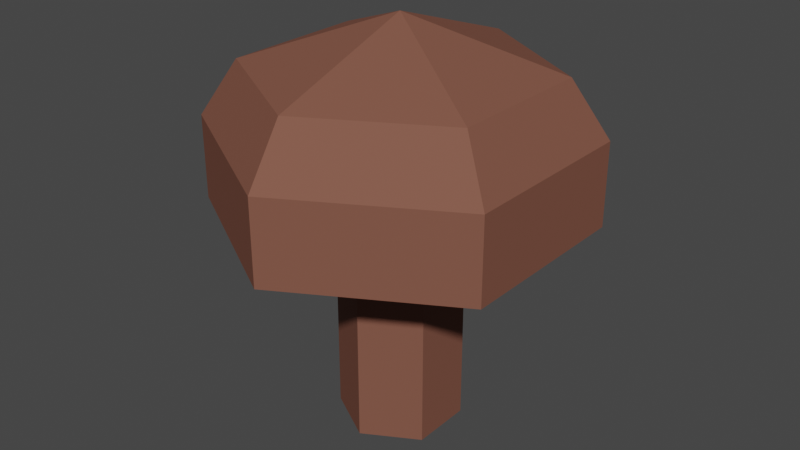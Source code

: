 # Source: SM_Prop_Mushroom_Natural.blend  (saved by Blender 3.1.7; exported with 4.5.12 LTS)
import bpy
from mathutils import Matrix  # noqa: F401  (used for matrix-valued properties, if any)

bpy.ops.wm.read_factory_settings(use_empty=True)
scene = bpy.context.scene
scene.name = 'Scene'

# ---- collections
col_collection = bpy.data.collections.new('Collection'); scene.collection.children.link(col_collection)

# ---- materials (node trees are filled in below, after node groups)
mat_m_basic_fungi = bpy.data.materials.new('M_Basic_Fungi')
mat_m_basic_fungi.alpha_threshold = 0.0
mat_m_basic_fungi.use_transparent_shadow = False
mat_m_basic_fungi.line_color = (0.0, 0.0, 0.0, 1.0)

# ---- material node trees
mat_m_basic_fungi.use_nodes = True; mat_m_basic_fungi.node_tree.nodes.clear()
_N = mat_m_basic_fungi.node_tree.nodes; _L = mat_m_basic_fungi.node_tree.links
n0 = _N.new('ShaderNodeOutputMaterial'); n0.name = 'Material Output'; n0.location = (300, 300)
n1 = _N.new('ShaderNodeBsdfPrincipled'); n1.name = 'Principled BSDF'; n1.location = (10, 300)
n1.distribution = 'GGX'
n1.subsurface_method = 'RANDOM_WALK_SKIN'
n1.inputs[0].default_value = (0.2138, 0.08785, 0.06021, 1.0)
n1.inputs[2].default_value = 0.75
n1.inputs[3].default_value = 1.45
n1.inputs[13].default_value = 0.1
n1.inputs[27].default_value = (0.0, 0.0, 0.0, 1.0)
n1.inputs[28].default_value = 1.0
_L.new(n1.outputs[0], n0.inputs[0])
n0.is_active_output = True

# ---- world
world_world = bpy.data.worlds.new('World'); scene.world = world_world
world_world.use_nodes = True; world_world.node_tree.nodes.clear()
_N = world_world.node_tree.nodes; _L = world_world.node_tree.links
n0 = _N.new('ShaderNodeOutputWorld'); n0.name = 'World Output'; n0.location = (300, 300)
n1 = _N.new('ShaderNodeBackground'); n1.name = 'Background'; n1.location = (10, 300)
n1.inputs[0].default_value = (0.05088, 0.05088, 0.05088, 1.0)
_L.new(n1.outputs[0], n0.inputs[0])
n0.is_active_output = True
world_world.color = (0.05088, 0.05088, 0.05088)
world_world.use_sun_shadow = False
world_world.sun_shadow_jitter_overblur = 0.0

# ---- meshes
me_cylinder = bpy.data.meshes.new('Cylinder')
me_cylinder.from_pydata([(0.0, 0.25, 0.0), (0.0, 0.25, 1.0), (0.2165, 0.125, 0.0), (0.2165, 0.125, 1.0), (0.2165, -0.125, 0.0), (0.2165, -0.125, 1.0), (-2.186e-08, -0.25, 0.0), (-2.186e-08, -0.25, 1.0), (-0.2165, -0.125, 0.0), (-0.2165, -0.125, 1.0), (-0.2165, 0.125, 0.0), (-0.2165, 0.125, 1.0), (9.934e-09, 0.75, 0.886), (0.6495, 0.375, 0.886), (0.6495, -0.375, 0.886), (-5.563e-08, -0.75, 0.886), (-0.6495, -0.375, 0.886), (-0.6495, 0.375, 0.886), (9.934e-09, 0.75, 1.225), (0.6495, 0.375, 1.225), (0.6495, -0.375, 1.225), (-5.563e-08, -0.75, 1.225), (-0.6495, -0.375, 1.225), (-0.6495, 0.375, 1.225), (7.947e-09, 0.6, 1.452), (0.5196, 0.3, 1.452), (0.5196, -0.3, 1.452), (-4.451e-08, -0.6, 1.452), (-0.5196, -0.3, 1.452), (-0.5196, 0.3, 1.452), (0.0, -1.987e-08, 1.658)], [], [(0, 1, 3, 2), (2, 3, 5, 4), (4, 5, 7, 6), (6, 7, 9, 8), (1, 11, 17, 12), (8, 9, 11, 10), (10, 11, 1, 0), (0, 2, 4, 6, 8, 10), (9, 7, 15, 16), (5, 3, 13, 14), (11, 9, 16, 17), (3, 1, 12, 13), (7, 5, 14, 15), (17, 16, 22, 23), (15, 14, 20, 21), (13, 12, 18, 19), (12, 17, 23, 18), (16, 15, 21, 22), (14, 13, 19, 20), (18, 23, 29, 24), (22, 21, 27, 28), (20, 19, 25, 26), (23, 22, 28, 29), (21, 20, 26, 27), (19, 18, 24, 25), (28, 27, 30), (26, 25, 30), (29, 28, 30), (27, 26, 30), (25, 24, 30), (24, 29, 30)])
_uv = me_cylinder.uv_layers.new(name='UVMap')
_uv.uv.foreach_set('vector', [1.0, 0.5, 1.0, 1.0, 0.8333, 1.0, 0.8333, 0.5, 0.8333, 0.5, 0.8333, 1.0, 0.6667, 1.0, 0.6667, 0.5, 0.6667, 0.5, 0.6667, 1.0, 0.5, 1.0, 0.5, 0.5, 0.5, 0.5, 0.5, 1.0, 0.3333, 1.0, 0.3333, 0.5, -8.941e-08, 1.0, 0.1667, 1.0, 0.1667, 1.0, -8.941e-08, 1.0, 0.3333, 0.5, 0.3333, 1.0, 0.1667, 1.0, 0.1667, 0.5, 0.1667, 0.5, 0.1667, 1.0, -8.941e-08, 1.0, -8.941e-08, 0.5, 0.75, 0.49, 0.9578, 0.37, 0.9578, 0.13, 0.75, 0.01, 0.5422, 0.13, 0.5422, 0.37, 0.3333, 1.0, 0.5, 1.0, 0.5, 1.0, 0.3333, 1.0, 0.6667, 1.0, 0.8333, 1.0, 0.8333, 1.0, 0.6667, 1.0, 0.1667, 1.0, 0.3333, 1.0, 0.3333, 1.0, 0.1667, 1.0, 0.8333, 1.0, 1.0, 1.0, 1.0, 1.0, 0.8333, 1.0, 0.5, 1.0, 0.6667, 1.0, 0.6667, 1.0, 0.5, 1.0, 0.1667, 1.0, 0.3333, 1.0, 0.3333, 1.0, 0.1667, 1.0, 0.5, 1.0, 0.6667, 1.0, 0.6667, 1.0, 0.5, 1.0, 0.8333, 1.0, 1.0, 1.0, 1.0, 1.0, 0.8333, 1.0, -8.941e-08, 1.0, 0.1667, 1.0, 0.1667, 1.0, -8.941e-08, 1.0, 0.3333, 1.0, 0.5, 1.0, 0.5, 1.0, 0.3333, 1.0, 0.6667, 1.0, 0.8333, 1.0, 0.8333, 1.0, 0.6667, 1.0, -8.941e-08, 1.0, 0.1667, 1.0, 0.1667, 1.0, -8.941e-08, 1.0, 0.3333, 1.0, 0.5, 1.0, 0.5, 1.0, 0.3333, 1.0, 0.6667, 1.0, 0.8333, 1.0, 0.8333, 1.0, 0.6667, 1.0, 0.1667, 1.0, 0.3333, 1.0, 0.3333, 1.0, 0.1667, 1.0, 0.5, 1.0, 0.6667, 1.0, 0.6667, 1.0, 0.5, 1.0, 0.8333, 1.0, 1.0, 1.0, 1.0, 1.0, 0.8333, 1.0, 0.3333, 1.0, 0.5, 1.0, 0.3333, 1.0, 0.6667, 1.0, 0.8333, 1.0, 0.6667, 1.0, 0.1667, 1.0, 0.3333, 1.0, 0.1667, 1.0, 0.5, 1.0, 0.6667, 1.0, 0.5, 1.0, 0.8333, 1.0, 1.0, 1.0, 0.8333, 1.0, -8.941e-08, 1.0, 0.1667, 1.0, -8.941e-08, 1.0])
me_cylinder.materials.append(mat_m_basic_fungi)
me_cylinder.use_remesh_fix_poles = True
me_cylinder.use_remesh_preserve_attributes = False
me_cylinder.update()

# ---- objects
ob_sm_prop_mushroom_natural = bpy.data.objects.new('SM_Prop_Mushroom_Natural', me_cylinder)

# ---- transforms, parenting, visibility, modifiers, constraints
ob_sm_prop_mushroom_natural.location = (0.0, 0.0, 0.0)
ob_sm_prop_mushroom_natural.scale = (0.5, 0.5, 0.5)

# ---- collection membership
col_collection.objects.link(ob_sm_prop_mushroom_natural)

# ---- scene / render settings (as saved in the file)
scene.frame_start = 1; scene.frame_end = 250; scene.frame_set(1)
scene.render.engine = 'BLENDER_EEVEE_NEXT'
scene.cycles.sampling_pattern = 'TABULATED_SOBOL'
scene.cycles.use_light_tree = False
scene.view_settings.view_transform = 'Filmic'
bpy.context.view_layer.update()

# ---- added for rendering (the .blend has no active camera and no usable light): camera, sun
cam_auto = bpy.data.cameras.new('AutoCamera')
cam_auto.lens = 50.0
cam_auto.sensor_width = 36.0
cam_auto.clip_end = 1000.0
ob_auto_camera = bpy.data.objects.new('AutoCamera', cam_auto)
scene.collection.objects.link(ob_auto_camera)
ob_auto_camera.location = (1.19611, -1.43533, 1.37128)
ob_auto_camera.rotation_euler = (1.09748, -7.21219e-08, 0.694738)
scene.camera = ob_auto_camera
light_auto_sun = bpy.data.lights.new('AutoSun', 'SUN')
light_auto_sun.energy = 3.0
light_auto_sun.angle = 0.0523599
ob_auto_sun = bpy.data.objects.new('AutoSun', light_auto_sun)
scene.collection.objects.link(ob_auto_sun)
ob_auto_sun.rotation_euler = (0.872665, 0.174533, 0.523599)
bpy.context.view_layer.update()
